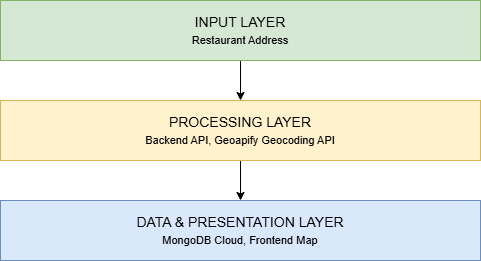

The diagram above was exported from draw.io. Its source (the exported page's mxGraphModel, read from the mxfile embedded in the PNG):
<mxGraphModel dx="815" dy="481" grid="1" gridSize="10" guides="1" tooltips="1" connect="1" arrows="1" fold="1" page="1" pageScale="1" pageWidth="827" pageHeight="1169" math="0" shadow="0">
  <root>
    <mxCell id="0" />
    <mxCell id="1" parent="0" />
    <mxCell id="v4B4cJfn1HHucluRo_No-21" style="edgeStyle=orthogonalEdgeStyle;rounded=0;orthogonalLoop=1;jettySize=auto;html=1;entryX=0.5;entryY=0;entryDx=0;entryDy=0;" parent="1" source="v4B4cJfn1HHucluRo_No-1" target="v4B4cJfn1HHucluRo_No-8" edge="1">
      <mxGeometry relative="1" as="geometry" />
    </mxCell>
    <mxCell id="v4B4cJfn1HHucluRo_No-1" value="INPUT LAYER&lt;div&gt;&lt;font style=&quot;font-size: 11px;&quot;&gt;Restaurant Address&lt;/font&gt;&lt;/div&gt;" style="rounded=0;whiteSpace=wrap;html=1;fontFamily=Helvetica;fillColor=#d5e8d4;strokeColor=#82b366;fontSize=14;" parent="1" vertex="1">
      <mxGeometry x="80" y="180" width="480" height="60" as="geometry" />
    </mxCell>
    <mxCell id="v4B4cJfn1HHucluRo_No-19" style="edgeStyle=orthogonalEdgeStyle;rounded=0;orthogonalLoop=1;jettySize=auto;html=1;entryX=0.5;entryY=0;entryDx=0;entryDy=0;" parent="1" source="v4B4cJfn1HHucluRo_No-8" target="v4B4cJfn1HHucluRo_No-11" edge="1">
      <mxGeometry relative="1" as="geometry">
        <mxPoint x="380" y="500" as="targetPoint" />
      </mxGeometry>
    </mxCell>
    <mxCell id="v4B4cJfn1HHucluRo_No-8" value="PROCESSING LAYER&lt;div&gt;&lt;font style=&quot;font-size: 11px;&quot;&gt;Backend API, Geoapify Geocoding API&lt;/font&gt;&lt;/div&gt;" style="whiteSpace=wrap;html=1;fillColor=#fff2cc;strokeColor=#d6b656;fontSize=14;" parent="1" vertex="1">
      <mxGeometry x="80" y="280" width="480" height="60" as="geometry" />
    </mxCell>
    <mxCell id="v4B4cJfn1HHucluRo_No-11" value="DATA &amp;amp; PRESENTATION LAYER&lt;div&gt;&lt;font style=&quot;font-size: 11px;&quot;&gt;MongoDB Cloud, Frontend Map&lt;/font&gt;&lt;/div&gt;" style="whiteSpace=wrap;html=1;fillColor=#dae8fc;strokeColor=#6c8ebf;fontSize=14;" parent="1" vertex="1">
      <mxGeometry x="80" y="380" width="480" height="60" as="geometry" />
    </mxCell>
  </root>
</mxGraphModel>